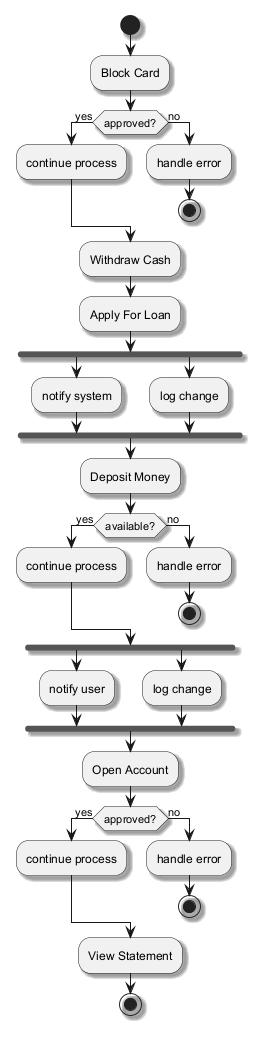

The diagram above was rendered by PlantUML. Its source (embedded in the PNG):
@startuml
skinparam shadowing true
start
:Block Card;
if (approved?) then (yes)
:continue process;
else (no)
:handle error;
stop
endif
:Withdraw Cash;
:Apply For Loan;
fork
:notify system;
fork again
:log change;
end fork
:Deposit Money;
if (available?) then (yes)
:continue process;
else (no)
:handle error;
stop
endif
fork
:notify user;
fork again
:log change;
end fork
:Open Account;
if (approved?) then (yes)
:continue process;
else (no)
:handle error;
stop
endif
:View Statement;
stop
@enduml